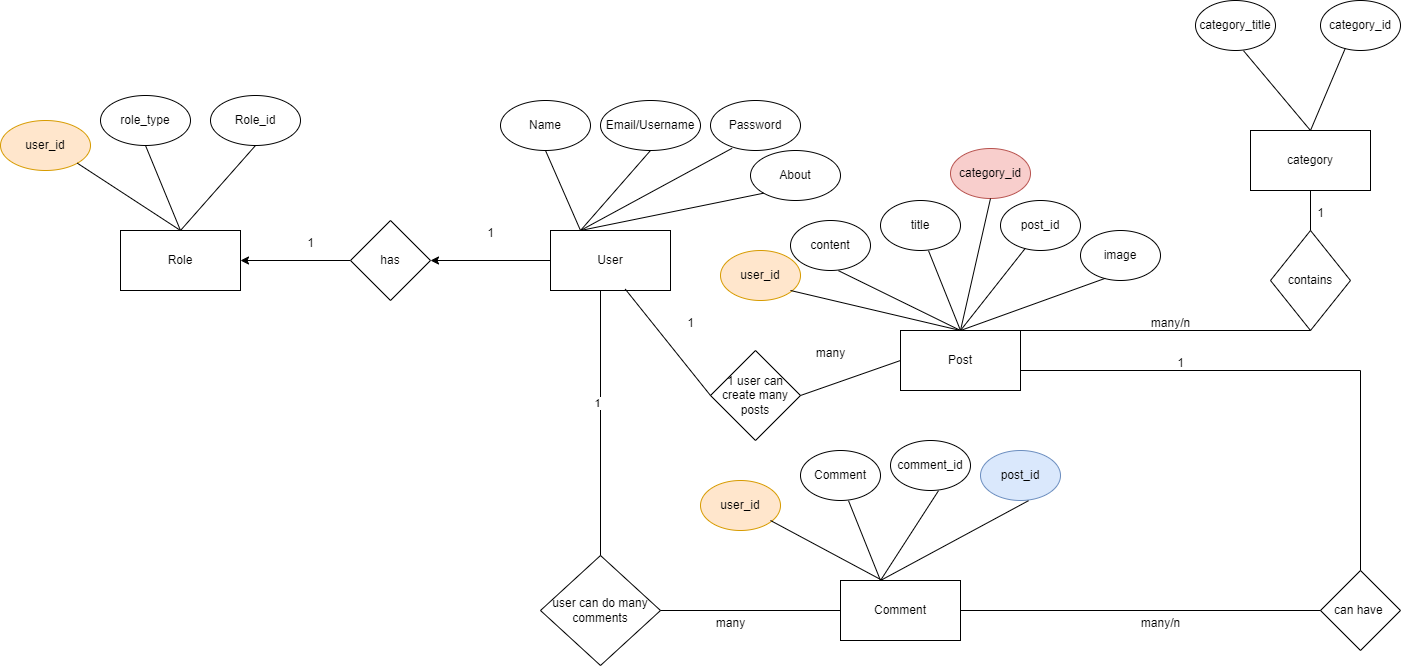

The diagram above was exported from draw.io. Its source (the exported page's mxGraphModel, read from the mxfile embedded in the PNG):
<mxGraphModel dx="2140" dy="1649" grid="1" gridSize="10" guides="1" tooltips="1" connect="1" arrows="1" fold="1" page="1" pageScale="1" pageWidth="850" pageHeight="1100" math="0" shadow="0">
  <root>
    <mxCell id="0" />
    <mxCell id="1" parent="0" />
    <mxCell id="9uxN7gj2U9bfbxpVHBOl-1" value="User" style="rounded=0;whiteSpace=wrap;html=1;" parent="1" vertex="1">
      <mxGeometry x="220" y="180" width="120" height="60" as="geometry" />
    </mxCell>
    <mxCell id="9uxN7gj2U9bfbxpVHBOl-2" value="user_id" style="ellipse;whiteSpace=wrap;html=1;fillColor=#ffe6cc;strokeColor=#d79b00;" parent="1" vertex="1">
      <mxGeometry x="-330" y="70" width="90" height="50" as="geometry" />
    </mxCell>
    <mxCell id="9uxN7gj2U9bfbxpVHBOl-3" value="" style="endArrow=none;html=1;rounded=0;entryX=1;entryY=1;entryDx=0;entryDy=0;exitX=0.5;exitY=0;exitDx=0;exitDy=0;" parent="1" target="9uxN7gj2U9bfbxpVHBOl-2" edge="1" source="9uxN7gj2U9bfbxpVHBOl-75">
      <mxGeometry width="50" height="50" relative="1" as="geometry">
        <mxPoint x="-150" y="180" as="sourcePoint" />
        <mxPoint x="50" y="280" as="targetPoint" />
        <Array as="points" />
      </mxGeometry>
    </mxCell>
    <mxCell id="9uxN7gj2U9bfbxpVHBOl-5" value="Name" style="ellipse;whiteSpace=wrap;html=1;" parent="1" vertex="1">
      <mxGeometry x="170" y="50" width="90" height="50" as="geometry" />
    </mxCell>
    <mxCell id="9uxN7gj2U9bfbxpVHBOl-6" value="" style="endArrow=none;html=1;rounded=0;entryX=0.5;entryY=1;entryDx=0;entryDy=0;exitX=0.25;exitY=0;exitDx=0;exitDy=0;" parent="1" source="9uxN7gj2U9bfbxpVHBOl-1" target="9uxN7gj2U9bfbxpVHBOl-5" edge="1">
      <mxGeometry width="50" height="50" relative="1" as="geometry">
        <mxPoint x="220" y="180" as="sourcePoint" />
        <mxPoint x="540" y="270" as="targetPoint" />
        <Array as="points" />
      </mxGeometry>
    </mxCell>
    <mxCell id="9uxN7gj2U9bfbxpVHBOl-7" value="Email/Username" style="ellipse;whiteSpace=wrap;html=1;" parent="1" vertex="1">
      <mxGeometry x="270" y="50" width="100" height="50" as="geometry" />
    </mxCell>
    <mxCell id="9uxN7gj2U9bfbxpVHBOl-8" value="" style="endArrow=none;html=1;rounded=0;entryX=0.5;entryY=1;entryDx=0;entryDy=0;exitX=0.25;exitY=0;exitDx=0;exitDy=0;" parent="1" source="9uxN7gj2U9bfbxpVHBOl-1" target="9uxN7gj2U9bfbxpVHBOl-7" edge="1">
      <mxGeometry width="50" height="50" relative="1" as="geometry">
        <mxPoint x="310" y="180" as="sourcePoint" />
        <mxPoint x="630" y="270" as="targetPoint" />
        <Array as="points" />
      </mxGeometry>
    </mxCell>
    <mxCell id="9uxN7gj2U9bfbxpVHBOl-9" value="Password" style="ellipse;whiteSpace=wrap;html=1;" parent="1" vertex="1">
      <mxGeometry x="380" y="50" width="90" height="50" as="geometry" />
    </mxCell>
    <mxCell id="9uxN7gj2U9bfbxpVHBOl-10" value="" style="endArrow=none;html=1;rounded=0;entryX=0.24;entryY=0.956;entryDx=0;entryDy=0;entryPerimeter=0;" parent="1" target="9uxN7gj2U9bfbxpVHBOl-9" edge="1">
      <mxGeometry width="50" height="50" relative="1" as="geometry">
        <mxPoint x="250" y="180" as="sourcePoint" />
        <mxPoint x="390" y="110" as="targetPoint" />
        <Array as="points" />
      </mxGeometry>
    </mxCell>
    <mxCell id="9uxN7gj2U9bfbxpVHBOl-11" value="About" style="ellipse;whiteSpace=wrap;html=1;" parent="1" vertex="1">
      <mxGeometry x="420" y="100" width="90" height="50" as="geometry" />
    </mxCell>
    <mxCell id="9uxN7gj2U9bfbxpVHBOl-12" value="" style="endArrow=none;html=1;rounded=0;entryX=0;entryY=1;entryDx=0;entryDy=0;exitX=0.25;exitY=0;exitDx=0;exitDy=0;" parent="1" source="9uxN7gj2U9bfbxpVHBOl-1" target="9uxN7gj2U9bfbxpVHBOl-11" edge="1">
      <mxGeometry width="50" height="50" relative="1" as="geometry">
        <mxPoint x="310" y="230" as="sourcePoint" />
        <mxPoint x="780" y="320" as="targetPoint" />
        <Array as="points" />
      </mxGeometry>
    </mxCell>
    <mxCell id="9uxN7gj2U9bfbxpVHBOl-13" value="Post" style="whiteSpace=wrap;html=1;" parent="1" vertex="1">
      <mxGeometry x="570" y="280" width="120" height="60" as="geometry" />
    </mxCell>
    <mxCell id="9uxN7gj2U9bfbxpVHBOl-14" value="post_id" style="ellipse;whiteSpace=wrap;html=1;" parent="1" vertex="1">
      <mxGeometry x="670" y="150" width="80" height="50" as="geometry" />
    </mxCell>
    <mxCell id="9uxN7gj2U9bfbxpVHBOl-16" value="" style="endArrow=none;html=1;rounded=0;entryX=0.31;entryY=0.956;entryDx=0;entryDy=0;entryPerimeter=0;exitX=0.5;exitY=0;exitDx=0;exitDy=0;" parent="1" source="9uxN7gj2U9bfbxpVHBOl-13" target="9uxN7gj2U9bfbxpVHBOl-14" edge="1">
      <mxGeometry width="50" height="50" relative="1" as="geometry">
        <mxPoint x="410" y="330" as="sourcePoint" />
        <mxPoint x="460" y="280" as="targetPoint" />
      </mxGeometry>
    </mxCell>
    <mxCell id="9uxN7gj2U9bfbxpVHBOl-17" value="title" style="ellipse;whiteSpace=wrap;html=1;" parent="1" vertex="1">
      <mxGeometry x="550" y="150" width="80" height="50" as="geometry" />
    </mxCell>
    <mxCell id="9uxN7gj2U9bfbxpVHBOl-18" value="" style="endArrow=none;html=1;rounded=0;entryX=0.6;entryY=1.004;entryDx=0;entryDy=0;entryPerimeter=0;" parent="1" target="9uxN7gj2U9bfbxpVHBOl-17" edge="1">
      <mxGeometry width="50" height="50" relative="1" as="geometry">
        <mxPoint x="630" y="280" as="sourcePoint" />
        <mxPoint x="360" y="280" as="targetPoint" />
      </mxGeometry>
    </mxCell>
    <mxCell id="9uxN7gj2U9bfbxpVHBOl-19" value="content" style="ellipse;whiteSpace=wrap;html=1;" parent="1" vertex="1">
      <mxGeometry x="460" y="170" width="80" height="50" as="geometry" />
    </mxCell>
    <mxCell id="9uxN7gj2U9bfbxpVHBOl-20" value="" style="endArrow=none;html=1;rounded=0;entryX=0.6;entryY=1.004;entryDx=0;entryDy=0;entryPerimeter=0;exitX=0.5;exitY=0;exitDx=0;exitDy=0;" parent="1" source="9uxN7gj2U9bfbxpVHBOl-13" target="9uxN7gj2U9bfbxpVHBOl-19" edge="1">
      <mxGeometry width="50" height="50" relative="1" as="geometry">
        <mxPoint x="540" y="300" as="sourcePoint" />
        <mxPoint x="270" y="300" as="targetPoint" />
      </mxGeometry>
    </mxCell>
    <mxCell id="9uxN7gj2U9bfbxpVHBOl-21" value="user_id" style="ellipse;whiteSpace=wrap;html=1;fillColor=#ffe6cc;strokeColor=#d79b00;" parent="1" vertex="1">
      <mxGeometry x="390" y="200" width="80" height="50" as="geometry" />
    </mxCell>
    <mxCell id="9uxN7gj2U9bfbxpVHBOl-22" value="" style="endArrow=none;html=1;rounded=0;entryX=0.875;entryY=0.8;entryDx=0;entryDy=0;entryPerimeter=0;exitX=0.5;exitY=0;exitDx=0;exitDy=0;" parent="1" source="9uxN7gj2U9bfbxpVHBOl-13" target="9uxN7gj2U9bfbxpVHBOl-21" edge="1">
      <mxGeometry width="50" height="50" relative="1" as="geometry">
        <mxPoint x="470" y="330" as="sourcePoint" />
        <mxPoint x="200" y="330" as="targetPoint" />
      </mxGeometry>
    </mxCell>
    <mxCell id="9uxN7gj2U9bfbxpVHBOl-23" value="image" style="ellipse;whiteSpace=wrap;html=1;" parent="1" vertex="1">
      <mxGeometry x="750" y="180" width="80" height="50" as="geometry" />
    </mxCell>
    <mxCell id="9uxN7gj2U9bfbxpVHBOl-24" value="" style="endArrow=none;html=1;rounded=0;entryX=0.31;entryY=0.956;entryDx=0;entryDy=0;entryPerimeter=0;exitX=0.5;exitY=0;exitDx=0;exitDy=0;" parent="1" source="9uxN7gj2U9bfbxpVHBOl-13" target="9uxN7gj2U9bfbxpVHBOl-23" edge="1">
      <mxGeometry width="50" height="50" relative="1" as="geometry">
        <mxPoint x="710" y="310" as="sourcePoint" />
        <mxPoint x="540" y="310" as="targetPoint" />
      </mxGeometry>
    </mxCell>
    <mxCell id="9uxN7gj2U9bfbxpVHBOl-25" value="1 user can create many posts" style="rhombus;whiteSpace=wrap;html=1;" parent="1" vertex="1">
      <mxGeometry x="380" y="300" width="90" height="90" as="geometry" />
    </mxCell>
    <mxCell id="9uxN7gj2U9bfbxpVHBOl-26" value="" style="endArrow=none;html=1;rounded=0;entryX=0.623;entryY=0.977;entryDx=0;entryDy=0;entryPerimeter=0;exitX=0;exitY=0.5;exitDx=0;exitDy=0;" parent="1" source="9uxN7gj2U9bfbxpVHBOl-25" target="9uxN7gj2U9bfbxpVHBOl-1" edge="1">
      <mxGeometry width="50" height="50" relative="1" as="geometry">
        <mxPoint x="400" y="320" as="sourcePoint" />
        <mxPoint x="460" y="280" as="targetPoint" />
      </mxGeometry>
    </mxCell>
    <mxCell id="9uxN7gj2U9bfbxpVHBOl-27" value="" style="endArrow=none;html=1;rounded=0;entryX=0;entryY=0.5;entryDx=0;entryDy=0;exitX=1;exitY=0.5;exitDx=0;exitDy=0;" parent="1" source="9uxN7gj2U9bfbxpVHBOl-25" target="9uxN7gj2U9bfbxpVHBOl-13" edge="1">
      <mxGeometry width="50" height="50" relative="1" as="geometry">
        <mxPoint x="410" y="330" as="sourcePoint" />
        <mxPoint x="460" y="280" as="targetPoint" />
      </mxGeometry>
    </mxCell>
    <mxCell id="9uxN7gj2U9bfbxpVHBOl-28" value="1" style="text;html=1;align=center;verticalAlign=middle;resizable=0;points=[];autosize=1;strokeColor=none;fillColor=none;" parent="1" vertex="1">
      <mxGeometry x="345" y="258" width="30" height="30" as="geometry" />
    </mxCell>
    <mxCell id="9uxN7gj2U9bfbxpVHBOl-29" value="many" style="text;html=1;align=center;verticalAlign=middle;resizable=0;points=[];autosize=1;strokeColor=none;fillColor=none;" parent="1" vertex="1">
      <mxGeometry x="475" y="288" width="50" height="30" as="geometry" />
    </mxCell>
    <mxCell id="9uxN7gj2U9bfbxpVHBOl-31" value="Comment" style="whiteSpace=wrap;html=1;" parent="1" vertex="1">
      <mxGeometry x="510" y="530" width="120" height="60" as="geometry" />
    </mxCell>
    <mxCell id="9uxN7gj2U9bfbxpVHBOl-32" value="" style="endArrow=none;html=1;rounded=0;entryX=0.6;entryY=1.004;entryDx=0;entryDy=0;entryPerimeter=0;" parent="1" target="9uxN7gj2U9bfbxpVHBOl-33" edge="1">
      <mxGeometry width="50" height="50" relative="1" as="geometry">
        <mxPoint x="550" y="530" as="sourcePoint" />
        <mxPoint x="280" y="530" as="targetPoint" />
      </mxGeometry>
    </mxCell>
    <mxCell id="9uxN7gj2U9bfbxpVHBOl-33" value="Comment" style="ellipse;whiteSpace=wrap;html=1;" parent="1" vertex="1">
      <mxGeometry x="470" y="400" width="80" height="50" as="geometry" />
    </mxCell>
    <mxCell id="9uxN7gj2U9bfbxpVHBOl-36" value="comment_id" style="ellipse;whiteSpace=wrap;html=1;" parent="1" vertex="1">
      <mxGeometry x="560" y="390" width="80" height="50" as="geometry" />
    </mxCell>
    <mxCell id="9uxN7gj2U9bfbxpVHBOl-37" value="" style="endArrow=none;html=1;rounded=0;entryX=0.6;entryY=1.004;entryDx=0;entryDy=0;entryPerimeter=0;" parent="1" target="9uxN7gj2U9bfbxpVHBOl-36" edge="1">
      <mxGeometry width="50" height="50" relative="1" as="geometry">
        <mxPoint x="550" y="530" as="sourcePoint" />
        <mxPoint x="370" y="520" as="targetPoint" />
      </mxGeometry>
    </mxCell>
    <mxCell id="9uxN7gj2U9bfbxpVHBOl-40" value="post_id" style="ellipse;whiteSpace=wrap;html=1;fillColor=#dae8fc;strokeColor=#6c8ebf;" parent="1" vertex="1">
      <mxGeometry x="650" y="400" width="80" height="50" as="geometry" />
    </mxCell>
    <mxCell id="9uxN7gj2U9bfbxpVHBOl-41" value="" style="endArrow=none;html=1;rounded=0;entryX=0.6;entryY=1.004;entryDx=0;entryDy=0;entryPerimeter=0;" parent="1" target="9uxN7gj2U9bfbxpVHBOl-40" edge="1">
      <mxGeometry width="50" height="50" relative="1" as="geometry">
        <mxPoint x="550" y="530" as="sourcePoint" />
        <mxPoint x="460" y="530" as="targetPoint" />
      </mxGeometry>
    </mxCell>
    <mxCell id="9uxN7gj2U9bfbxpVHBOl-43" value="user_id" style="ellipse;whiteSpace=wrap;html=1;fillColor=#ffe6cc;strokeColor=#d79b00;" parent="1" vertex="1">
      <mxGeometry x="370" y="430" width="80" height="50" as="geometry" />
    </mxCell>
    <mxCell id="9uxN7gj2U9bfbxpVHBOl-44" value="" style="endArrow=none;html=1;rounded=0;entryX=0.875;entryY=0.8;entryDx=0;entryDy=0;entryPerimeter=0;exitX=0.347;exitY=-0.003;exitDx=0;exitDy=0;exitPerimeter=0;" parent="1" source="9uxN7gj2U9bfbxpVHBOl-31" target="9uxN7gj2U9bfbxpVHBOl-43" edge="1">
      <mxGeometry width="50" height="50" relative="1" as="geometry">
        <mxPoint x="620" y="540" as="sourcePoint" />
        <mxPoint x="180" y="560" as="targetPoint" />
      </mxGeometry>
    </mxCell>
    <mxCell id="9uxN7gj2U9bfbxpVHBOl-45" value="user can do many comments" style="rhombus;whiteSpace=wrap;html=1;" parent="1" vertex="1">
      <mxGeometry x="210" y="505" width="120" height="110" as="geometry" />
    </mxCell>
    <mxCell id="9uxN7gj2U9bfbxpVHBOl-46" value="" style="endArrow=none;html=1;rounded=0;exitX=0.5;exitY=0;exitDx=0;exitDy=0;" parent="1" source="9uxN7gj2U9bfbxpVHBOl-45" edge="1">
      <mxGeometry width="50" height="50" relative="1" as="geometry">
        <mxPoint x="270" y="520" as="sourcePoint" />
        <mxPoint x="270" y="240" as="targetPoint" />
      </mxGeometry>
    </mxCell>
    <mxCell id="9uxN7gj2U9bfbxpVHBOl-53" value="1" style="edgeLabel;html=1;align=center;verticalAlign=middle;resizable=0;points=[];" parent="9uxN7gj2U9bfbxpVHBOl-46" vertex="1" connectable="0">
      <mxGeometry x="0.1517" y="4" relative="1" as="geometry">
        <mxPoint as="offset" />
      </mxGeometry>
    </mxCell>
    <mxCell id="9uxN7gj2U9bfbxpVHBOl-51" value="" style="endArrow=none;html=1;rounded=0;exitX=1;exitY=0.5;exitDx=0;exitDy=0;entryX=0;entryY=0.5;entryDx=0;entryDy=0;" parent="1" source="9uxN7gj2U9bfbxpVHBOl-45" target="9uxN7gj2U9bfbxpVHBOl-31" edge="1">
      <mxGeometry width="50" height="50" relative="1" as="geometry">
        <mxPoint x="510" y="420" as="sourcePoint" />
        <mxPoint x="500" y="560" as="targetPoint" />
      </mxGeometry>
    </mxCell>
    <mxCell id="9uxN7gj2U9bfbxpVHBOl-54" value="many" style="text;html=1;align=center;verticalAlign=middle;resizable=0;points=[];autosize=1;strokeColor=none;fillColor=none;" parent="1" vertex="1">
      <mxGeometry x="375" y="558" width="50" height="30" as="geometry" />
    </mxCell>
    <mxCell id="9uxN7gj2U9bfbxpVHBOl-56" value="can have&amp;nbsp;" style="rhombus;whiteSpace=wrap;html=1;" parent="1" vertex="1">
      <mxGeometry x="990" y="520" width="80" height="80" as="geometry" />
    </mxCell>
    <mxCell id="9uxN7gj2U9bfbxpVHBOl-57" value="" style="endArrow=none;html=1;rounded=0;entryX=0;entryY=0.5;entryDx=0;entryDy=0;exitX=1;exitY=0.5;exitDx=0;exitDy=0;" parent="1" source="9uxN7gj2U9bfbxpVHBOl-31" target="9uxN7gj2U9bfbxpVHBOl-56" edge="1">
      <mxGeometry width="50" height="50" relative="1" as="geometry">
        <mxPoint x="680" y="510" as="sourcePoint" />
        <mxPoint x="730" y="460" as="targetPoint" />
      </mxGeometry>
    </mxCell>
    <mxCell id="9uxN7gj2U9bfbxpVHBOl-58" value="" style="endArrow=none;html=1;rounded=0;exitX=0.5;exitY=0;exitDx=0;exitDy=0;" parent="1" source="9uxN7gj2U9bfbxpVHBOl-56" edge="1">
      <mxGeometry width="50" height="50" relative="1" as="geometry">
        <mxPoint x="680" y="510" as="sourcePoint" />
        <mxPoint x="690" y="320" as="targetPoint" />
        <Array as="points">
          <mxPoint x="1030" y="320" />
        </Array>
      </mxGeometry>
    </mxCell>
    <mxCell id="9uxN7gj2U9bfbxpVHBOl-59" value="1" style="text;html=1;align=center;verticalAlign=middle;resizable=0;points=[];autosize=1;strokeColor=none;fillColor=none;" parent="1" vertex="1">
      <mxGeometry x="835" y="298" width="30" height="30" as="geometry" />
    </mxCell>
    <mxCell id="9uxN7gj2U9bfbxpVHBOl-60" value="many/n" style="text;html=1;align=center;verticalAlign=middle;resizable=0;points=[];autosize=1;strokeColor=none;fillColor=none;" parent="1" vertex="1">
      <mxGeometry x="800" y="558" width="60" height="30" as="geometry" />
    </mxCell>
    <mxCell id="9uxN7gj2U9bfbxpVHBOl-62" value="category" style="whiteSpace=wrap;html=1;" parent="1" vertex="1">
      <mxGeometry x="920" y="80" width="120" height="60" as="geometry" />
    </mxCell>
    <mxCell id="9uxN7gj2U9bfbxpVHBOl-63" value="category_title" style="ellipse;whiteSpace=wrap;html=1;" parent="1" vertex="1">
      <mxGeometry x="865" y="-50" width="80" height="50" as="geometry" />
    </mxCell>
    <mxCell id="9uxN7gj2U9bfbxpVHBOl-64" value="" style="endArrow=none;html=1;rounded=0;entryX=0.6;entryY=1.004;entryDx=0;entryDy=0;entryPerimeter=0;exitX=0.5;exitY=0;exitDx=0;exitDy=0;" parent="1" target="9uxN7gj2U9bfbxpVHBOl-63" edge="1" source="9uxN7gj2U9bfbxpVHBOl-62">
      <mxGeometry width="50" height="50" relative="1" as="geometry">
        <mxPoint x="945" y="80" as="sourcePoint" />
        <mxPoint x="675" y="80" as="targetPoint" />
      </mxGeometry>
    </mxCell>
    <mxCell id="9uxN7gj2U9bfbxpVHBOl-65" value="category_id" style="ellipse;whiteSpace=wrap;html=1;" parent="1" vertex="1">
      <mxGeometry x="990" y="-50" width="80" height="50" as="geometry" />
    </mxCell>
    <mxCell id="9uxN7gj2U9bfbxpVHBOl-66" value="" style="endArrow=none;html=1;rounded=0;entryX=0.31;entryY=0.956;entryDx=0;entryDy=0;entryPerimeter=0;exitX=0.5;exitY=0;exitDx=0;exitDy=0;" parent="1" target="9uxN7gj2U9bfbxpVHBOl-65" edge="1" source="9uxN7gj2U9bfbxpVHBOl-62">
      <mxGeometry width="50" height="50" relative="1" as="geometry">
        <mxPoint x="950" y="80" as="sourcePoint" />
        <mxPoint x="780" y="80" as="targetPoint" />
      </mxGeometry>
    </mxCell>
    <mxCell id="9uxN7gj2U9bfbxpVHBOl-67" value="contains" style="rhombus;whiteSpace=wrap;html=1;" parent="1" vertex="1">
      <mxGeometry x="940" y="180" width="80" height="100" as="geometry" />
    </mxCell>
    <mxCell id="9uxN7gj2U9bfbxpVHBOl-68" value="" style="endArrow=none;html=1;rounded=0;exitX=1;exitY=0;exitDx=0;exitDy=0;entryX=0.5;entryY=1;entryDx=0;entryDy=0;" parent="1" source="9uxN7gj2U9bfbxpVHBOl-13" target="9uxN7gj2U9bfbxpVHBOl-67" edge="1">
      <mxGeometry width="50" height="50" relative="1" as="geometry">
        <mxPoint x="680" y="240" as="sourcePoint" />
        <mxPoint x="730" y="190" as="targetPoint" />
      </mxGeometry>
    </mxCell>
    <mxCell id="9uxN7gj2U9bfbxpVHBOl-70" value="" style="endArrow=none;html=1;rounded=0;exitX=0.5;exitY=0;exitDx=0;exitDy=0;entryX=0.5;entryY=1;entryDx=0;entryDy=0;" parent="1" source="9uxN7gj2U9bfbxpVHBOl-67" target="9uxN7gj2U9bfbxpVHBOl-62" edge="1">
      <mxGeometry width="50" height="50" relative="1" as="geometry">
        <mxPoint x="680" y="240" as="sourcePoint" />
        <mxPoint x="980" y="160" as="targetPoint" />
      </mxGeometry>
    </mxCell>
    <mxCell id="9uxN7gj2U9bfbxpVHBOl-71" value="1" style="text;html=1;align=center;verticalAlign=middle;resizable=0;points=[];autosize=1;strokeColor=none;fillColor=none;" parent="1" vertex="1">
      <mxGeometry x="975" y="148" width="30" height="30" as="geometry" />
    </mxCell>
    <mxCell id="9uxN7gj2U9bfbxpVHBOl-72" value="many/n" style="text;html=1;align=center;verticalAlign=middle;resizable=0;points=[];autosize=1;strokeColor=none;fillColor=none;" parent="1" vertex="1">
      <mxGeometry x="810" y="258" width="60" height="30" as="geometry" />
    </mxCell>
    <mxCell id="9uxN7gj2U9bfbxpVHBOl-73" value="category_id" style="ellipse;whiteSpace=wrap;html=1;fillColor=#f8cecc;strokeColor=#b85450;" parent="1" vertex="1">
      <mxGeometry x="620" y="98" width="80" height="50" as="geometry" />
    </mxCell>
    <mxCell id="9uxN7gj2U9bfbxpVHBOl-74" value="" style="endArrow=none;html=1;rounded=0;entryX=0.5;entryY=1;entryDx=0;entryDy=0;" parent="1" target="9uxN7gj2U9bfbxpVHBOl-73" edge="1">
      <mxGeometry width="50" height="50" relative="1" as="geometry">
        <mxPoint x="630" y="280" as="sourcePoint" />
        <mxPoint x="410" y="228" as="targetPoint" />
      </mxGeometry>
    </mxCell>
    <mxCell id="9uxN7gj2U9bfbxpVHBOl-75" value="Role" style="whiteSpace=wrap;html=1;" parent="1" vertex="1">
      <mxGeometry x="-210" y="180" width="120" height="60" as="geometry" />
    </mxCell>
    <mxCell id="9uxN7gj2U9bfbxpVHBOl-80" value="role_type" style="ellipse;whiteSpace=wrap;html=1;" parent="1" vertex="1">
      <mxGeometry x="-230" y="45" width="90" height="50" as="geometry" />
    </mxCell>
    <mxCell id="9uxN7gj2U9bfbxpVHBOl-81" value="" style="endArrow=none;html=1;rounded=0;entryX=0.5;entryY=1;entryDx=0;entryDy=0;exitX=0.5;exitY=0;exitDx=0;exitDy=0;" parent="1" target="9uxN7gj2U9bfbxpVHBOl-80" edge="1" source="9uxN7gj2U9bfbxpVHBOl-75">
      <mxGeometry width="50" height="50" relative="1" as="geometry">
        <mxPoint x="-150" y="175" as="sourcePoint" />
        <mxPoint x="140" y="265" as="targetPoint" />
        <Array as="points" />
      </mxGeometry>
    </mxCell>
    <mxCell id="9uxN7gj2U9bfbxpVHBOl-85" value="" style="edgeStyle=orthogonalEdgeStyle;rounded=0;orthogonalLoop=1;jettySize=auto;html=1;" parent="1" source="9uxN7gj2U9bfbxpVHBOl-82" target="9uxN7gj2U9bfbxpVHBOl-75" edge="1">
      <mxGeometry relative="1" as="geometry" />
    </mxCell>
    <mxCell id="9uxN7gj2U9bfbxpVHBOl-82" value="has" style="rhombus;whiteSpace=wrap;html=1;" parent="1" vertex="1">
      <mxGeometry x="20" y="170" width="80" height="80" as="geometry" />
    </mxCell>
    <mxCell id="9uxN7gj2U9bfbxpVHBOl-83" value="" style="endArrow=classic;html=1;rounded=0;entryX=1;entryY=0.5;entryDx=0;entryDy=0;exitX=0;exitY=0.5;exitDx=0;exitDy=0;" parent="1" source="9uxN7gj2U9bfbxpVHBOl-1" target="9uxN7gj2U9bfbxpVHBOl-82" edge="1">
      <mxGeometry width="50" height="50" relative="1" as="geometry">
        <mxPoint x="60" y="240" as="sourcePoint" />
        <mxPoint x="110" y="190" as="targetPoint" />
      </mxGeometry>
    </mxCell>
    <mxCell id="9uxN7gj2U9bfbxpVHBOl-86" value="1" style="text;html=1;align=center;verticalAlign=middle;resizable=0;points=[];autosize=1;strokeColor=none;fillColor=none;" parent="1" vertex="1">
      <mxGeometry x="-35" y="178" width="30" height="30" as="geometry" />
    </mxCell>
    <mxCell id="9uxN7gj2U9bfbxpVHBOl-87" value="1" style="text;html=1;align=center;verticalAlign=middle;resizable=0;points=[];autosize=1;strokeColor=none;fillColor=none;" parent="1" vertex="1">
      <mxGeometry x="145" y="168" width="30" height="30" as="geometry" />
    </mxCell>
    <mxCell id="9uxN7gj2U9bfbxpVHBOl-88" value="Role_id" style="ellipse;whiteSpace=wrap;html=1;" parent="1" vertex="1">
      <mxGeometry x="-120" y="45" width="90" height="50" as="geometry" />
    </mxCell>
    <mxCell id="9uxN7gj2U9bfbxpVHBOl-89" value="" style="endArrow=none;html=1;rounded=0;entryX=0.5;entryY=1;entryDx=0;entryDy=0;exitX=0.5;exitY=0;exitDx=0;exitDy=0;" parent="1" source="9uxN7gj2U9bfbxpVHBOl-75" target="9uxN7gj2U9bfbxpVHBOl-88" edge="1">
      <mxGeometry width="50" height="50" relative="1" as="geometry">
        <mxPoint x="-200" y="200" as="sourcePoint" />
        <mxPoint x="-40" y="338" as="targetPoint" />
        <Array as="points" />
      </mxGeometry>
    </mxCell>
  </root>
</mxGraphModel>